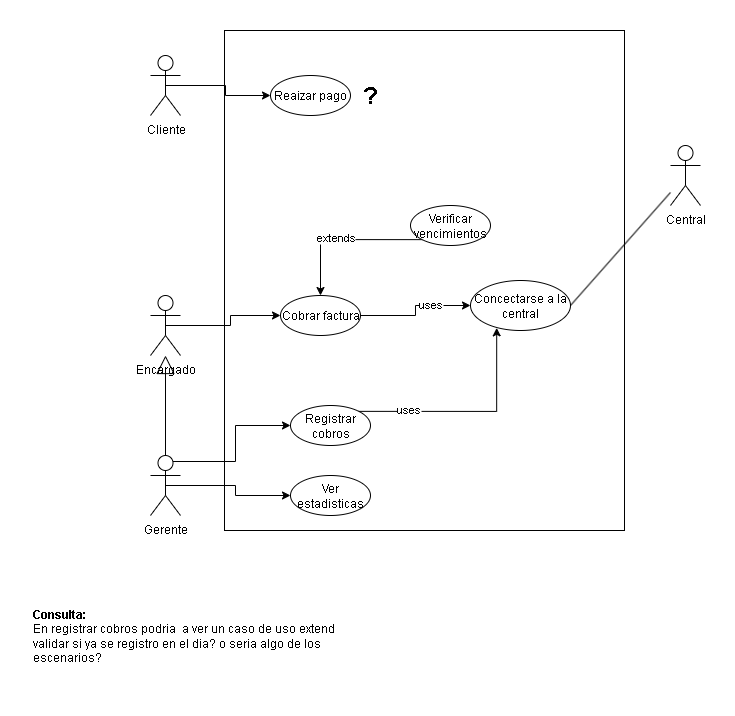

The diagram above was exported from draw.io. Its source (the exported page's mxGraphModel, read from the mxfile embedded in the PNG):
<mxGraphModel dx="588" dy="716" grid="1" gridSize="10" guides="1" tooltips="1" connect="1" arrows="1" fold="1" page="1" pageScale="1" pageWidth="827" pageHeight="1169" math="0" shadow="0">
  <root>
    <mxCell id="0" />
    <mxCell id="1" parent="0" />
    <mxCell id="rgu45SKtBq6scsu9yvi9-1" value="" style="rounded=0;whiteSpace=wrap;html=1;movable=0;resizable=0;rotatable=0;deletable=0;editable=0;locked=1;connectable=0;" vertex="1" parent="1">
      <mxGeometry x="214" y="335" width="400" height="500" as="geometry" />
    </mxCell>
    <mxCell id="rgu45SKtBq6scsu9yvi9-12" style="edgeStyle=orthogonalEdgeStyle;rounded=0;orthogonalLoop=1;jettySize=auto;html=1;exitX=0.5;exitY=0.5;exitDx=0;exitDy=0;exitPerimeter=0;entryX=0;entryY=0.5;entryDx=0;entryDy=0;" edge="1" parent="1" source="rgu45SKtBq6scsu9yvi9-2" target="rgu45SKtBq6scsu9yvi9-11">
      <mxGeometry relative="1" as="geometry" />
    </mxCell>
    <mxCell id="rgu45SKtBq6scsu9yvi9-2" value="Cliente" style="shape=umlActor;verticalLabelPosition=bottom;verticalAlign=top;html=1;outlineConnect=0;" vertex="1" parent="1">
      <mxGeometry x="140" y="360" width="30" height="60" as="geometry" />
    </mxCell>
    <mxCell id="rgu45SKtBq6scsu9yvi9-31" style="edgeStyle=orthogonalEdgeStyle;rounded=0;orthogonalLoop=1;jettySize=auto;html=1;exitX=0.75;exitY=0.1;exitDx=0;exitDy=0;exitPerimeter=0;entryX=0;entryY=0.5;entryDx=0;entryDy=0;" edge="1" parent="1" source="rgu45SKtBq6scsu9yvi9-4" target="rgu45SKtBq6scsu9yvi9-28">
      <mxGeometry relative="1" as="geometry" />
    </mxCell>
    <mxCell id="rgu45SKtBq6scsu9yvi9-35" style="edgeStyle=orthogonalEdgeStyle;rounded=0;orthogonalLoop=1;jettySize=auto;html=1;exitX=0.5;exitY=0.5;exitDx=0;exitDy=0;exitPerimeter=0;entryX=0;entryY=0.5;entryDx=0;entryDy=0;" edge="1" parent="1" source="rgu45SKtBq6scsu9yvi9-4" target="rgu45SKtBq6scsu9yvi9-34">
      <mxGeometry relative="1" as="geometry" />
    </mxCell>
    <mxCell id="rgu45SKtBq6scsu9yvi9-4" value="Gerente" style="shape=umlActor;verticalLabelPosition=bottom;verticalAlign=top;html=1;outlineConnect=0;" vertex="1" parent="1">
      <mxGeometry x="140" y="760" width="30" height="60" as="geometry" />
    </mxCell>
    <mxCell id="rgu45SKtBq6scsu9yvi9-21" style="edgeStyle=orthogonalEdgeStyle;rounded=0;orthogonalLoop=1;jettySize=auto;html=1;exitX=0.5;exitY=0.5;exitDx=0;exitDy=0;exitPerimeter=0;entryX=0;entryY=0.5;entryDx=0;entryDy=0;" edge="1" parent="1" source="rgu45SKtBq6scsu9yvi9-5" target="rgu45SKtBq6scsu9yvi9-13">
      <mxGeometry relative="1" as="geometry" />
    </mxCell>
    <mxCell id="rgu45SKtBq6scsu9yvi9-5" value="Encargado" style="shape=umlActor;verticalLabelPosition=bottom;verticalAlign=top;html=1;outlineConnect=0;" vertex="1" parent="1">
      <mxGeometry x="140" y="600" width="30" height="60" as="geometry" />
    </mxCell>
    <mxCell id="rgu45SKtBq6scsu9yvi9-10" value="Central" style="shape=umlActor;verticalLabelPosition=bottom;verticalAlign=top;html=1;outlineConnect=0;" vertex="1" parent="1">
      <mxGeometry x="660" y="450" width="30" height="60" as="geometry" />
    </mxCell>
    <mxCell id="rgu45SKtBq6scsu9yvi9-11" value="Reaizar pago" style="ellipse;whiteSpace=wrap;html=1;" vertex="1" parent="1">
      <mxGeometry x="260" y="380" width="80" height="40" as="geometry" />
    </mxCell>
    <mxCell id="rgu45SKtBq6scsu9yvi9-18" style="edgeStyle=orthogonalEdgeStyle;rounded=0;orthogonalLoop=1;jettySize=auto;html=1;exitX=1;exitY=0.5;exitDx=0;exitDy=0;entryX=0;entryY=0.5;entryDx=0;entryDy=0;" edge="1" parent="1" source="rgu45SKtBq6scsu9yvi9-13" target="rgu45SKtBq6scsu9yvi9-15">
      <mxGeometry relative="1" as="geometry" />
    </mxCell>
    <mxCell id="rgu45SKtBq6scsu9yvi9-19" value="uses" style="edgeLabel;html=1;align=center;verticalAlign=middle;resizable=0;points=[];" vertex="1" connectable="0" parent="rgu45SKtBq6scsu9yvi9-18">
      <mxGeometry x="0.325" y="1" relative="1" as="geometry">
        <mxPoint as="offset" />
      </mxGeometry>
    </mxCell>
    <mxCell id="rgu45SKtBq6scsu9yvi9-13" value="Cobrar factura" style="ellipse;whiteSpace=wrap;html=1;" vertex="1" parent="1">
      <mxGeometry x="270" y="600" width="80" height="40" as="geometry" />
    </mxCell>
    <mxCell id="rgu45SKtBq6scsu9yvi9-15" value="Concectarse a la central" style="ellipse;whiteSpace=wrap;html=1;" vertex="1" parent="1">
      <mxGeometry x="460" y="585" width="100" height="50" as="geometry" />
    </mxCell>
    <mxCell id="rgu45SKtBq6scsu9yvi9-20" value="&lt;b&gt;&lt;font style=&quot;font-size: 24px;&quot;&gt;?&lt;/font&gt;&lt;/b&gt;" style="text;html=1;align=center;verticalAlign=middle;whiteSpace=wrap;rounded=0;" vertex="1" parent="1">
      <mxGeometry x="330" y="385" width="60" height="30" as="geometry" />
    </mxCell>
    <mxCell id="rgu45SKtBq6scsu9yvi9-22" value="" style="endArrow=block;endSize=16;endFill=0;html=1;rounded=0;exitX=0.5;exitY=0;exitDx=0;exitDy=0;exitPerimeter=0;" edge="1" parent="1" source="rgu45SKtBq6scsu9yvi9-4" target="rgu45SKtBq6scsu9yvi9-5">
      <mxGeometry width="160" relative="1" as="geometry">
        <mxPoint x="240" y="640" as="sourcePoint" />
        <mxPoint x="400" y="640" as="targetPoint" />
      </mxGeometry>
    </mxCell>
    <mxCell id="rgu45SKtBq6scsu9yvi9-24" value="" style="endArrow=none;html=1;rounded=0;exitX=1;exitY=0.5;exitDx=0;exitDy=0;" edge="1" parent="1" source="rgu45SKtBq6scsu9yvi9-15" target="rgu45SKtBq6scsu9yvi9-10">
      <mxGeometry width="50" height="50" relative="1" as="geometry">
        <mxPoint x="570" y="660" as="sourcePoint" />
        <mxPoint x="620" y="610" as="targetPoint" />
      </mxGeometry>
    </mxCell>
    <mxCell id="rgu45SKtBq6scsu9yvi9-26" style="edgeStyle=orthogonalEdgeStyle;rounded=0;orthogonalLoop=1;jettySize=auto;html=1;exitX=0;exitY=1;exitDx=0;exitDy=0;" edge="1" parent="1" source="rgu45SKtBq6scsu9yvi9-25" target="rgu45SKtBq6scsu9yvi9-13">
      <mxGeometry relative="1" as="geometry" />
    </mxCell>
    <mxCell id="rgu45SKtBq6scsu9yvi9-27" value="extends" style="edgeLabel;html=1;align=center;verticalAlign=middle;resizable=0;points=[];" vertex="1" connectable="0" parent="rgu45SKtBq6scsu9yvi9-26">
      <mxGeometry x="0.1045" y="-3" relative="1" as="geometry">
        <mxPoint as="offset" />
      </mxGeometry>
    </mxCell>
    <mxCell id="rgu45SKtBq6scsu9yvi9-25" value="Verificar vencimientos" style="ellipse;whiteSpace=wrap;html=1;" vertex="1" parent="1">
      <mxGeometry x="400" y="510" width="80" height="40" as="geometry" />
    </mxCell>
    <mxCell id="rgu45SKtBq6scsu9yvi9-28" value="Registrar cobros" style="ellipse;whiteSpace=wrap;html=1;" vertex="1" parent="1">
      <mxGeometry x="280" y="710" width="80" height="40" as="geometry" />
    </mxCell>
    <mxCell id="rgu45SKtBq6scsu9yvi9-29" style="edgeStyle=orthogonalEdgeStyle;rounded=0;orthogonalLoop=1;jettySize=auto;html=1;exitX=1;exitY=0;exitDx=0;exitDy=0;entryX=0.262;entryY=0.947;entryDx=0;entryDy=0;entryPerimeter=0;" edge="1" parent="1" source="rgu45SKtBq6scsu9yvi9-28" target="rgu45SKtBq6scsu9yvi9-15">
      <mxGeometry relative="1" as="geometry" />
    </mxCell>
    <mxCell id="rgu45SKtBq6scsu9yvi9-30" value="uses" style="edgeLabel;html=1;align=center;verticalAlign=middle;resizable=0;points=[];" vertex="1" connectable="0" parent="rgu45SKtBq6scsu9yvi9-29">
      <mxGeometry x="-0.5525" y="2" relative="1" as="geometry">
        <mxPoint as="offset" />
      </mxGeometry>
    </mxCell>
    <mxCell id="rgu45SKtBq6scsu9yvi9-33" value="&lt;b&gt;Consulta:&lt;/b&gt;&lt;br&gt;En registrar cobros podria&amp;nbsp; a ver un caso de uso extend validar si ya se registro en el dia? o seria algo de los escenarios?" style="text;html=1;align=left;verticalAlign=middle;whiteSpace=wrap;rounded=0;" vertex="1" parent="1">
      <mxGeometry x="20" y="890" width="310" height="100" as="geometry" />
    </mxCell>
    <mxCell id="rgu45SKtBq6scsu9yvi9-34" value="Ver estadisticas" style="ellipse;whiteSpace=wrap;html=1;" vertex="1" parent="1">
      <mxGeometry x="280" y="780" width="80" height="40" as="geometry" />
    </mxCell>
  </root>
</mxGraphModel>